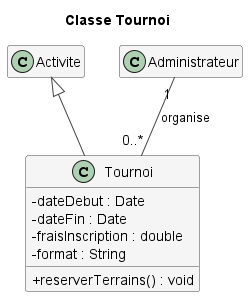

The diagram above was rendered by PlantUML. Its source (embedded in the PNG):
@startuml Tournoi
!include style.iuml
title Classe Tournoi
class Tournoi {
  - dateDebut : Date
  - dateFin : Date
  - fraisInscription : double
  - format : String
  + reserverTerrains() : void
}
class Activite
class Administrateur
Activite <|-- Tournoi
Administrateur "1" -- "0..*" Tournoi : organise
@enduml